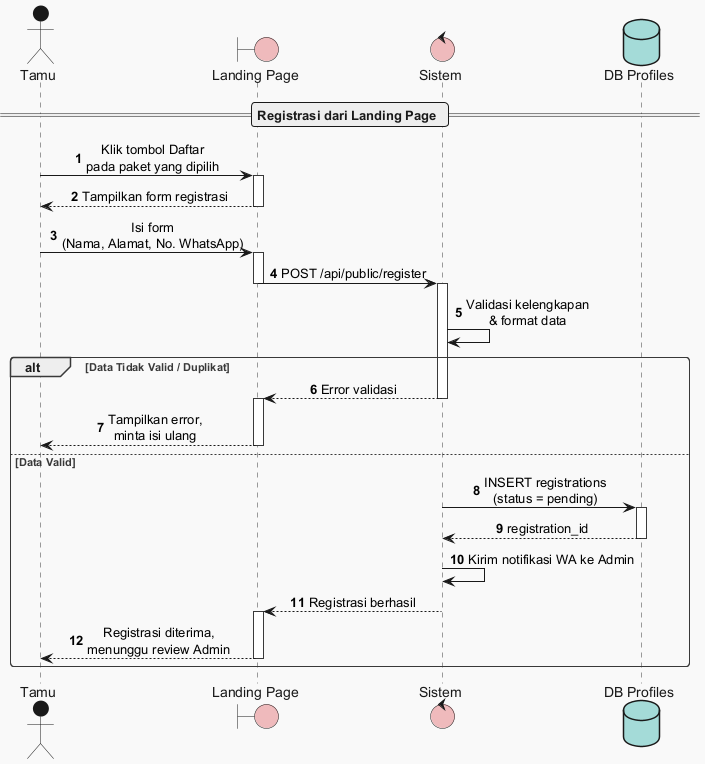

The diagram above was rendered by PlantUML. Its source (embedded in the PNG):
@startuml
!theme mars
autonumber
skinparam sequenceMessageAlign center

actor "Tamu" as Tamu
boundary "Landing Page" as UI
control "Sistem" as System
database "DB Profiles" as DB

== Registrasi dari Landing Page ==

Tamu -> UI : Klik tombol Daftar\npada paket yang dipilih
activate UI
UI --> Tamu : Tampilkan form registrasi
deactivate UI

Tamu -> UI : Isi form\n(Nama, Alamat, No. WhatsApp)
activate UI
UI -> System : POST /api/public/register
deactivate UI
activate System

System -> System : Validasi kelengkapan\n& format data
alt Data Tidak Valid / Duplikat
    System --> UI : Error validasi
    deactivate System
    activate UI
    UI --> Tamu : Tampilkan error,\nminta isi ulang
    deactivate UI
else Data Valid
    System -> DB : INSERT registrations\n(status = pending)
    activate DB
    DB --> System : registration_id
    deactivate DB

    System -> System : Kirim notifikasi WA ke Admin
    System --> UI : Registrasi berhasil
    deactivate System
    activate UI
    UI --> Tamu : Registrasi diterima,\nmenunggu review Admin
    deactivate UI
end

@enduml